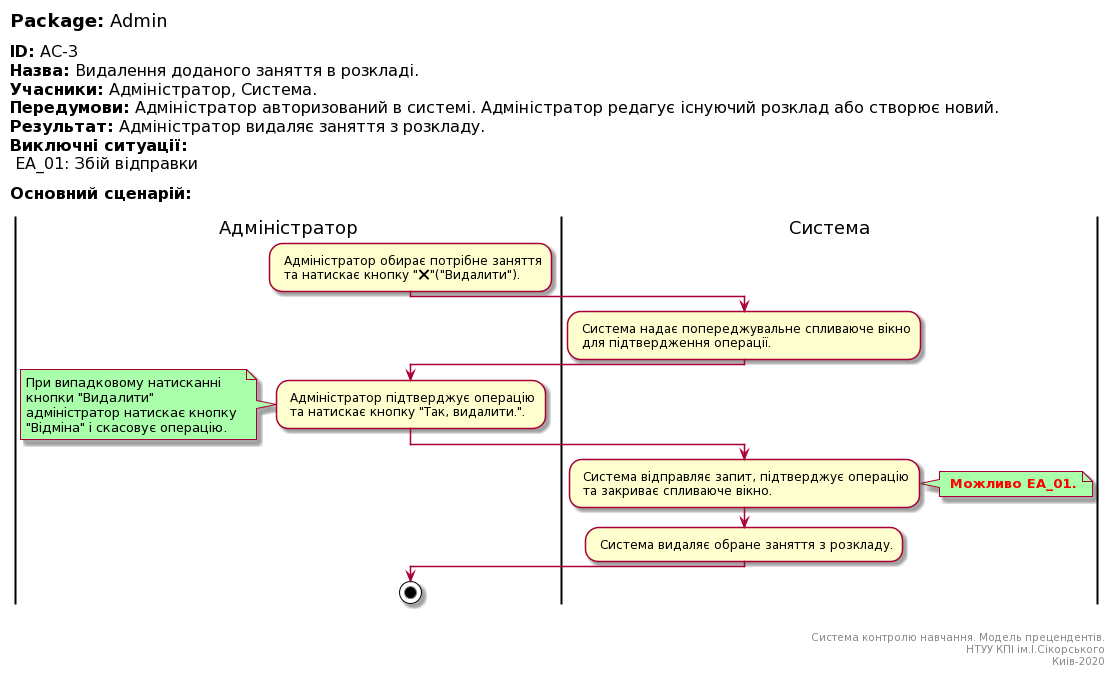

The diagram above was rendered by PlantUML. Its source (embedded in the PNG):
@startuml
left header
<font color=000 size=18><b>Package:</b> Admin

<font color=000 size=16><b>ID:</b> AC-3
<font color=000 size=16><b>Назва:</b> Видалення доданого заняття в розкладі.
<font color=000 size=16><b>Учасники:</b> Адміністратор, Система.
<font color=000 size=16><b>Передумови:</b> Адміністратор авторизований в системі. Адміністратор редагує існуючий розклад або створює новий.
<font color=000 size=16><b>Результат:</b> Адміністратор видаляє заняття з розкладу.
<font color=000 size=16><b>Виключні ситуації:</b>
<font color=000 size=16> EA_01: Збій відправки

<font color=000 size=16><b>Основний сценарій:</b>

end header

|Адміністратор|
: Адміністратор обирає потрібне заняття
 та натискає кнопку "❌"("Видалити").;

|Система|
: Система надає попереджувальне спливаюче вікно
 для підтвердження операції.;

|Адміністратор|
: Адміністратор підтверджує операцію
 та натискає кнопку "Так, видалити.".;

note left #aaffaa
При випадковому натисканні 
кнопки "Видалити"
адміністратор натискає кнопку 
"Відміна" і скасовує операцію.
end note

|Система|
: Система відправляє запит, підтверджує операцію
 та закриває спливаюче вікно.;

note right #aaffaa
<font color=red><b> Можливо EA_01.
end note

: Система видаляє обране заняття з розкладу.;

|Адміністратор|
stop;

right footer


Система контролю навчання. Модель прецендентів.
НТУУ КПІ ім.І.Сікорського
Киів-2020
end footer
@enduml